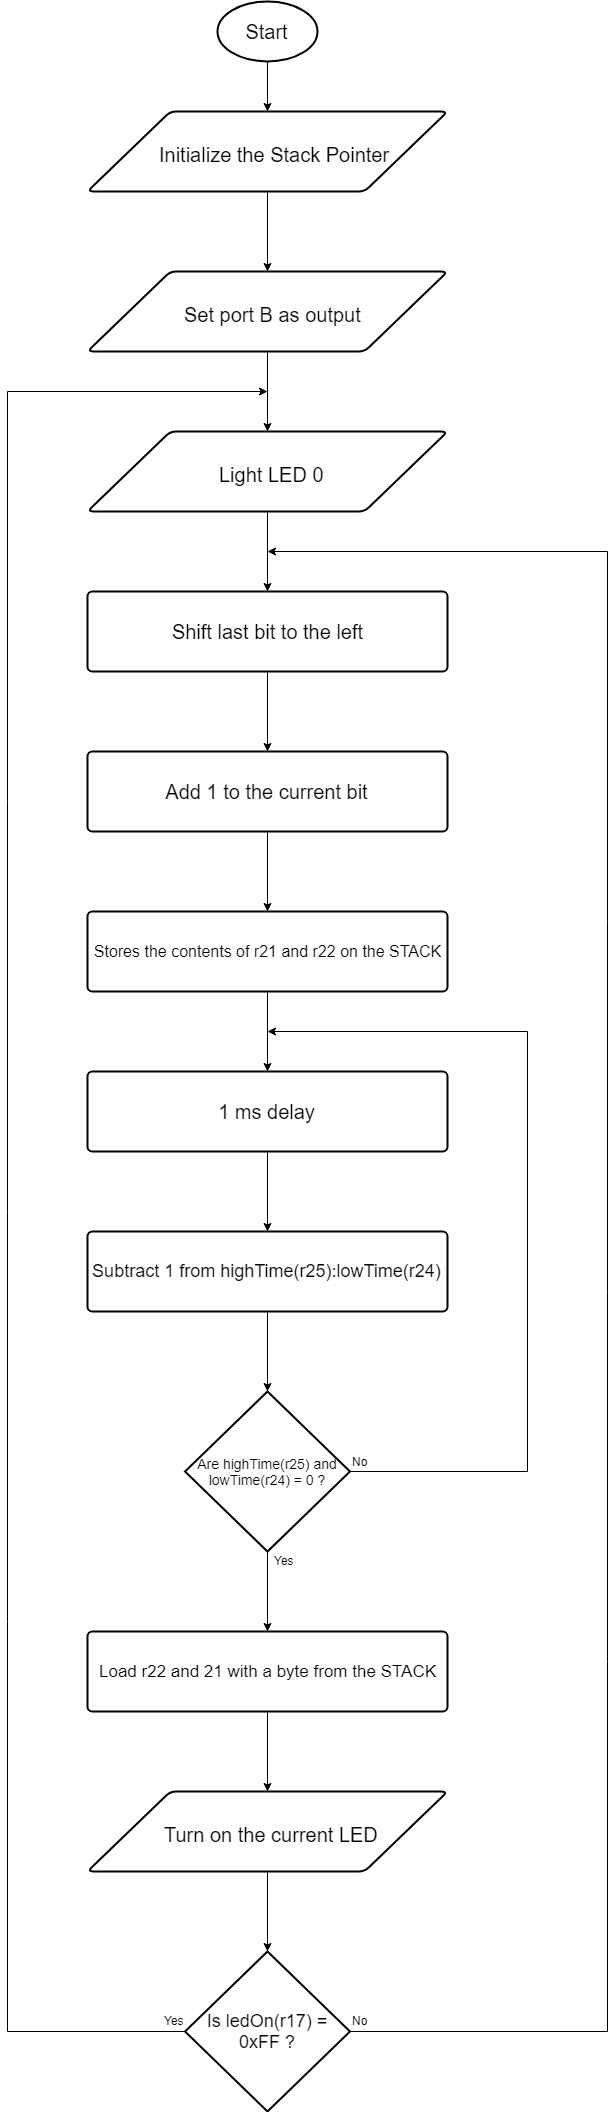

The diagram above was exported from draw.io. Its source (the exported page's mxGraphModel, read from the mxfile embedded in the PNG):
<mxGraphModel dx="1426" dy="715" grid="1" gridSize="10" guides="1" tooltips="1" connect="1" arrows="1" fold="1" page="1" pageScale="1" pageWidth="850" pageHeight="1100" background="#ffffff" math="0" shadow="0">
  <root>
    <mxCell id="0" />
    <mxCell id="1" parent="0" />
    <mxCell id="47" style="edgeStyle=orthogonalEdgeStyle;rounded=0;html=1;entryX=0.5;entryY=0;jettySize=auto;orthogonalLoop=1;" edge="1" parent="1" source="3" target="5">
      <mxGeometry relative="1" as="geometry" />
    </mxCell>
    <mxCell id="3" value="&lt;font style=&quot;font-size: 20px&quot;&gt;Start&lt;/font&gt;" style="strokeWidth=2;html=1;shape=mxgraph.flowchart.start_1;whiteSpace=wrap;" vertex="1" parent="1">
      <mxGeometry x="370" y="10" width="100" height="60" as="geometry" />
    </mxCell>
    <mxCell id="4" style="edgeStyle=orthogonalEdgeStyle;rounded=0;html=1;entryX=0.5;entryY=0;jettySize=auto;orthogonalLoop=1;" edge="1" source="5" target="7" parent="1">
      <mxGeometry relative="1" as="geometry" />
    </mxCell>
    <mxCell id="5" value="" style="verticalLabelPosition=bottom;verticalAlign=top;html=1;strokeWidth=2;shape=parallelogram;perimeter=parallelogramPerimeter;whiteSpace=wrap;rounded=1;arcSize=12;size=0.23;" vertex="1" parent="1">
      <mxGeometry x="240" y="120" width="360" height="80" as="geometry" />
    </mxCell>
    <mxCell id="6" value="&lt;font style=&quot;font-size: 20px&quot;&gt;Initialize the Stack Pointer&lt;/font&gt;" style="text;html=1;" vertex="1" parent="1">
      <mxGeometry x="310" y="145" width="230" height="30" as="geometry" />
    </mxCell>
    <mxCell id="19" style="edgeStyle=orthogonalEdgeStyle;rounded=0;html=1;entryX=0.5;entryY=0;jettySize=auto;orthogonalLoop=1;" edge="1" parent="1" source="7" target="9">
      <mxGeometry relative="1" as="geometry" />
    </mxCell>
    <mxCell id="7" value="" style="verticalLabelPosition=bottom;verticalAlign=top;html=1;strokeWidth=2;shape=parallelogram;perimeter=parallelogramPerimeter;whiteSpace=wrap;rounded=1;arcSize=12;size=0.23;" vertex="1" parent="1">
      <mxGeometry x="240" y="280" width="360" height="80" as="geometry" />
    </mxCell>
    <mxCell id="8" value="&lt;font style=&quot;font-size: 20px&quot;&gt;Set port B as output&lt;/font&gt;" style="text;html=1;" vertex="1" parent="1">
      <mxGeometry x="335" y="305" width="180" height="30" as="geometry" />
    </mxCell>
    <mxCell id="20" style="edgeStyle=orthogonalEdgeStyle;rounded=0;html=1;entryX=0.5;entryY=0;entryPerimeter=0;jettySize=auto;orthogonalLoop=1;" edge="1" parent="1" source="9" target="11">
      <mxGeometry relative="1" as="geometry" />
    </mxCell>
    <mxCell id="9" value="" style="verticalLabelPosition=bottom;verticalAlign=top;html=1;strokeWidth=2;shape=parallelogram;perimeter=parallelogramPerimeter;whiteSpace=wrap;rounded=1;arcSize=12;size=0.23;" vertex="1" parent="1">
      <mxGeometry x="240" y="440" width="360" height="80" as="geometry" />
    </mxCell>
    <mxCell id="10" value="&lt;font style=&quot;font-size: 20px&quot;&gt;Light LED 0&lt;/font&gt;" style="text;html=1;" vertex="1" parent="1">
      <mxGeometry x="370" y="465" width="110" height="30" as="geometry" />
    </mxCell>
    <mxCell id="21" style="edgeStyle=orthogonalEdgeStyle;rounded=0;html=1;jettySize=auto;orthogonalLoop=1;" edge="1" parent="1" source="11" target="12">
      <mxGeometry relative="1" as="geometry" />
    </mxCell>
    <mxCell id="11" value="&lt;font style=&quot;font-size: 20px&quot;&gt;Shift last bit to the left&lt;/font&gt;" style="strokeWidth=2;html=1;shape=mxgraph.flowchart.process;whiteSpace=wrap;" vertex="1" parent="1">
      <mxGeometry x="240" y="600" width="360" height="80" as="geometry" />
    </mxCell>
    <mxCell id="22" style="edgeStyle=orthogonalEdgeStyle;rounded=0;html=1;jettySize=auto;orthogonalLoop=1;" edge="1" parent="1" source="12" target="14">
      <mxGeometry relative="1" as="geometry" />
    </mxCell>
    <mxCell id="12" value="&lt;font style=&quot;font-size: 20px&quot;&gt;Add 1 to the current bit&lt;/font&gt;" style="strokeWidth=2;html=1;shape=mxgraph.flowchart.process;whiteSpace=wrap;" vertex="1" parent="1">
      <mxGeometry x="240" y="760" width="360" height="80" as="geometry" />
    </mxCell>
    <mxCell id="23" style="edgeStyle=orthogonalEdgeStyle;rounded=0;html=1;entryX=0.5;entryY=0;entryPerimeter=0;jettySize=auto;orthogonalLoop=1;" edge="1" parent="1" source="14" target="15">
      <mxGeometry relative="1" as="geometry" />
    </mxCell>
    <mxCell id="14" value="&lt;span&gt;&lt;font style=&quot;font-size: 16px&quot;&gt;Stores the contents of r21 and r22 on the STACK&lt;/font&gt;&lt;/span&gt;&lt;br&gt;" style="strokeWidth=2;html=1;shape=mxgraph.flowchart.process;whiteSpace=wrap;" vertex="1" parent="1">
      <mxGeometry x="240" y="920" width="360" height="80" as="geometry" />
    </mxCell>
    <mxCell id="24" style="edgeStyle=orthogonalEdgeStyle;rounded=0;html=1;entryX=0.5;entryY=0;entryPerimeter=0;jettySize=auto;orthogonalLoop=1;" edge="1" parent="1" source="15" target="16">
      <mxGeometry relative="1" as="geometry" />
    </mxCell>
    <mxCell id="15" value="&lt;span&gt;&lt;font style=&quot;font-size: 20px&quot;&gt;1 ms delay&lt;/font&gt;&lt;/span&gt;&lt;br&gt;" style="strokeWidth=2;html=1;shape=mxgraph.flowchart.process;whiteSpace=wrap;" vertex="1" parent="1">
      <mxGeometry x="240" y="1080" width="360" height="80" as="geometry" />
    </mxCell>
    <mxCell id="33" style="edgeStyle=orthogonalEdgeStyle;rounded=0;html=1;entryX=0.5;entryY=0;entryPerimeter=0;jettySize=auto;orthogonalLoop=1;" edge="1" parent="1" source="16" target="29">
      <mxGeometry relative="1" as="geometry" />
    </mxCell>
    <mxCell id="16" value="&lt;font style=&quot;font-size: 18px&quot;&gt;Subtract 1 from highTime(r25):lowTime(r24)&lt;/font&gt;&lt;br&gt;" style="strokeWidth=2;html=1;shape=mxgraph.flowchart.process;whiteSpace=wrap;" vertex="1" parent="1">
      <mxGeometry x="240" y="1240" width="360" height="80" as="geometry" />
    </mxCell>
    <mxCell id="40" style="edgeStyle=orthogonalEdgeStyle;rounded=0;html=1;entryX=0.5;entryY=0;jettySize=auto;orthogonalLoop=1;" edge="1" parent="1" source="17" target="38">
      <mxGeometry relative="1" as="geometry" />
    </mxCell>
    <mxCell id="17" value="&lt;font style=&quot;font-size: 17px&quot;&gt;Load r22 and 21 with a byte from the STACK&lt;/font&gt;&lt;br&gt;" style="strokeWidth=2;html=1;shape=mxgraph.flowchart.process;whiteSpace=wrap;" vertex="1" parent="1">
      <mxGeometry x="240" y="1640" width="360" height="80" as="geometry" />
    </mxCell>
    <mxCell id="34" style="edgeStyle=orthogonalEdgeStyle;rounded=0;html=1;entryX=0.5;entryY=0;entryPerimeter=0;jettySize=auto;orthogonalLoop=1;" edge="1" parent="1" source="29" target="17">
      <mxGeometry relative="1" as="geometry" />
    </mxCell>
    <mxCell id="36" style="edgeStyle=orthogonalEdgeStyle;rounded=0;html=1;jettySize=auto;orthogonalLoop=1;" edge="1" parent="1" source="29">
      <mxGeometry relative="1" as="geometry">
        <mxPoint x="420" y="1040" as="targetPoint" />
        <Array as="points">
          <mxPoint x="680" y="1480" />
          <mxPoint x="680" y="1040" />
        </Array>
      </mxGeometry>
    </mxCell>
    <mxCell id="29" value="&lt;font style=&quot;font-size: 14px&quot;&gt;&lt;font style=&quot;font-size: 14px&quot;&gt;Are&amp;nbsp;&lt;/font&gt;&lt;span&gt;highTime(r25) and lowTime(r24) = 0 ?&lt;/span&gt;&lt;/font&gt;" style="strokeWidth=2;html=1;shape=mxgraph.flowchart.decision;whiteSpace=wrap;" vertex="1" parent="1">
      <mxGeometry x="337.5" y="1400" width="165" height="160" as="geometry" />
    </mxCell>
    <mxCell id="35" value="Yes" style="text;html=1;resizable=0;points=[];autosize=1;align=left;verticalAlign=top;spacingTop=-4;" vertex="1" parent="1">
      <mxGeometry x="425" y="1560" width="40" height="20" as="geometry" />
    </mxCell>
    <mxCell id="37" value="No" style="text;html=1;resizable=0;points=[];autosize=1;align=left;verticalAlign=top;spacingTop=-4;" vertex="1" parent="1">
      <mxGeometry x="502.5" y="1461" width="30" height="20" as="geometry" />
    </mxCell>
    <mxCell id="42" style="edgeStyle=orthogonalEdgeStyle;rounded=0;html=1;entryX=0.5;entryY=0;entryPerimeter=0;jettySize=auto;orthogonalLoop=1;" edge="1" parent="1" source="38" target="41">
      <mxGeometry relative="1" as="geometry" />
    </mxCell>
    <mxCell id="38" value="" style="verticalLabelPosition=bottom;verticalAlign=top;html=1;strokeWidth=2;shape=parallelogram;perimeter=parallelogramPerimeter;whiteSpace=wrap;rounded=1;arcSize=12;size=0.23;" vertex="1" parent="1">
      <mxGeometry x="240" y="1800" width="360" height="80" as="geometry" />
    </mxCell>
    <mxCell id="39" value="&lt;font style=&quot;font-size: 20px&quot;&gt;Turn on the current LED&lt;/font&gt;" style="text;html=1;" vertex="1" parent="1">
      <mxGeometry x="315" y="1825" width="210" height="30" as="geometry" />
    </mxCell>
    <mxCell id="43" style="edgeStyle=orthogonalEdgeStyle;rounded=0;html=1;jettySize=auto;orthogonalLoop=1;" edge="1" parent="1" source="41">
      <mxGeometry relative="1" as="geometry">
        <mxPoint x="420" y="560" as="targetPoint" />
        <Array as="points">
          <mxPoint x="760" y="2040" />
          <mxPoint x="760" y="560" />
        </Array>
      </mxGeometry>
    </mxCell>
    <mxCell id="44" style="edgeStyle=orthogonalEdgeStyle;rounded=0;html=1;jettySize=auto;orthogonalLoop=1;" edge="1" parent="1" source="41">
      <mxGeometry relative="1" as="geometry">
        <mxPoint x="420" y="400" as="targetPoint" />
        <Array as="points">
          <mxPoint x="160" y="2040" />
          <mxPoint x="160" y="400" />
        </Array>
      </mxGeometry>
    </mxCell>
    <mxCell id="41" value="&lt;span&gt;&lt;font style=&quot;font-size: 18px&quot;&gt;Is ledOn(r17) = 0xFF ?&lt;/font&gt;&lt;/span&gt;&lt;br&gt;" style="strokeWidth=2;html=1;shape=mxgraph.flowchart.decision;whiteSpace=wrap;" vertex="1" parent="1">
      <mxGeometry x="337.5" y="1960" width="165" height="160" as="geometry" />
    </mxCell>
    <mxCell id="45" value="Yes" style="text;html=1;resizable=0;points=[];autosize=1;align=left;verticalAlign=top;spacingTop=-4;" vertex="1" parent="1">
      <mxGeometry x="315" y="2020" width="40" height="20" as="geometry" />
    </mxCell>
    <mxCell id="46" value="No" style="text;html=1;resizable=0;points=[];autosize=1;align=left;verticalAlign=top;spacingTop=-4;" vertex="1" parent="1">
      <mxGeometry x="502.5" y="2020" width="30" height="20" as="geometry" />
    </mxCell>
  </root>
</mxGraphModel>